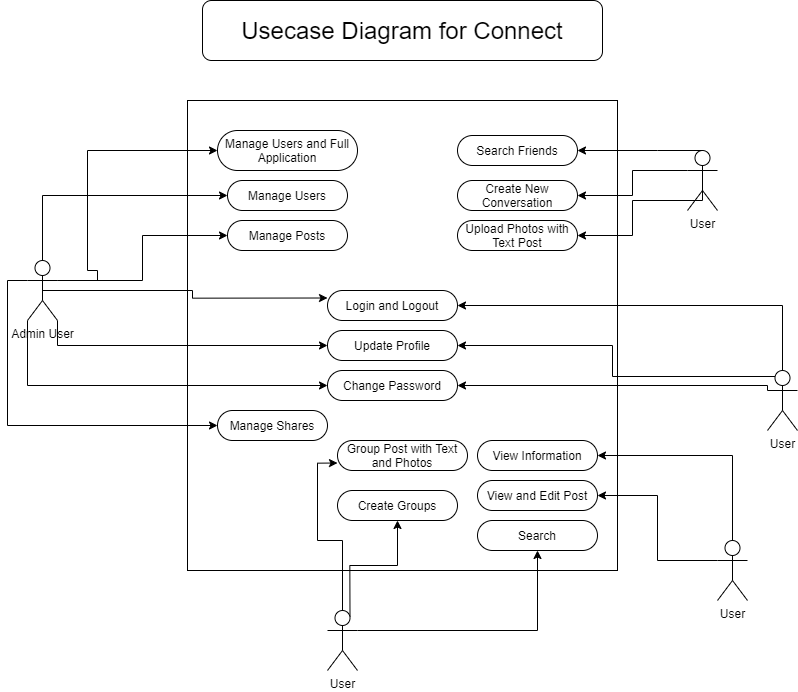

The diagram above was exported from draw.io. Its source (the exported page's mxGraphModel, read from the mxfile embedded in the PNG):
<mxGraphModel dx="3193" dy="1477" grid="1" gridSize="10" guides="1" tooltips="1" connect="1" arrows="1" fold="1" page="1" pageScale="1" pageWidth="850" pageHeight="1100" math="0" shadow="0">
  <root>
    <mxCell id="nh1u8QpCnmzZOp3xPnMf-0" />
    <mxCell id="nh1u8QpCnmzZOp3xPnMf-1" parent="nh1u8QpCnmzZOp3xPnMf-0" />
    <mxCell id="6LSG1qAAC5WO_S5WKSEU-0" value="Admin User" style="shape=umlActor;verticalLabelPosition=bottom;verticalAlign=top;html=1;outlineConnect=0;" vertex="1" parent="nh1u8QpCnmzZOp3xPnMf-1">
      <mxGeometry x="30" y="330" width="30" height="60" as="geometry" />
    </mxCell>
    <mxCell id="6LSG1qAAC5WO_S5WKSEU-1" value="User" style="shape=umlActor;verticalLabelPosition=bottom;verticalAlign=top;html=1;outlineConnect=0;" vertex="1" parent="nh1u8QpCnmzZOp3xPnMf-1">
      <mxGeometry x="690" y="220" width="30" height="60" as="geometry" />
    </mxCell>
    <mxCell id="6LSG1qAAC5WO_S5WKSEU-2" value="User" style="shape=umlActor;verticalLabelPosition=bottom;verticalAlign=top;html=1;outlineConnect=0;" vertex="1" parent="nh1u8QpCnmzZOp3xPnMf-1">
      <mxGeometry x="770" y="440" width="30" height="60" as="geometry" />
    </mxCell>
    <mxCell id="6LSG1qAAC5WO_S5WKSEU-3" value="" style="rounded=0;whiteSpace=wrap;html=1;" vertex="1" parent="nh1u8QpCnmzZOp3xPnMf-1">
      <mxGeometry x="190" y="170" width="430" height="470" as="geometry" />
    </mxCell>
    <mxCell id="6LSG1qAAC5WO_S5WKSEU-4" value="Manage Users and Full Application" style="rounded=1;whiteSpace=wrap;html=1;arcSize=50;" vertex="1" parent="nh1u8QpCnmzZOp3xPnMf-1">
      <mxGeometry x="220" y="200" width="140" height="40" as="geometry" />
    </mxCell>
    <mxCell id="6LSG1qAAC5WO_S5WKSEU-5" value="Login and Logout" style="rounded=1;whiteSpace=wrap;html=1;arcSize=50;" vertex="1" parent="nh1u8QpCnmzZOp3xPnMf-1">
      <mxGeometry x="330" y="360" width="130" height="30" as="geometry" />
    </mxCell>
    <mxCell id="6LSG1qAAC5WO_S5WKSEU-6" value="Update Profile" style="rounded=1;whiteSpace=wrap;html=1;arcSize=50;" vertex="1" parent="nh1u8QpCnmzZOp3xPnMf-1">
      <mxGeometry x="330" y="400" width="130" height="30" as="geometry" />
    </mxCell>
    <mxCell id="6LSG1qAAC5WO_S5WKSEU-7" value="Change Password" style="rounded=1;whiteSpace=wrap;html=1;arcSize=50;" vertex="1" parent="nh1u8QpCnmzZOp3xPnMf-1">
      <mxGeometry x="330" y="440" width="130" height="30" as="geometry" />
    </mxCell>
    <mxCell id="6LSG1qAAC5WO_S5WKSEU-8" value="View Information" style="rounded=1;whiteSpace=wrap;html=1;arcSize=50;" vertex="1" parent="nh1u8QpCnmzZOp3xPnMf-1">
      <mxGeometry x="480" y="510" width="120" height="30" as="geometry" />
    </mxCell>
    <mxCell id="6LSG1qAAC5WO_S5WKSEU-9" value="View and Edit Post" style="rounded=1;whiteSpace=wrap;html=1;arcSize=50;" vertex="1" parent="nh1u8QpCnmzZOp3xPnMf-1">
      <mxGeometry x="480" y="550" width="120" height="30" as="geometry" />
    </mxCell>
    <mxCell id="6LSG1qAAC5WO_S5WKSEU-10" value="Search" style="rounded=1;whiteSpace=wrap;html=1;arcSize=50;" vertex="1" parent="nh1u8QpCnmzZOp3xPnMf-1">
      <mxGeometry x="480" y="590" width="120" height="30" as="geometry" />
    </mxCell>
    <mxCell id="6LSG1qAAC5WO_S5WKSEU-11" value="Search Friends" style="rounded=1;whiteSpace=wrap;html=1;arcSize=50;" vertex="1" parent="nh1u8QpCnmzZOp3xPnMf-1">
      <mxGeometry x="460" y="205" width="120" height="30" as="geometry" />
    </mxCell>
    <mxCell id="6LSG1qAAC5WO_S5WKSEU-12" value="Create New Conversation" style="rounded=1;whiteSpace=wrap;html=1;arcSize=50;" vertex="1" parent="nh1u8QpCnmzZOp3xPnMf-1">
      <mxGeometry x="460" y="250" width="120" height="30" as="geometry" />
    </mxCell>
    <mxCell id="6LSG1qAAC5WO_S5WKSEU-13" value="Upload Photos with Text Post" style="rounded=1;whiteSpace=wrap;html=1;arcSize=50;" vertex="1" parent="nh1u8QpCnmzZOp3xPnMf-1">
      <mxGeometry x="460" y="290" width="120" height="30" as="geometry" />
    </mxCell>
    <mxCell id="6LSG1qAAC5WO_S5WKSEU-14" value="Create Groups" style="rounded=1;whiteSpace=wrap;html=1;arcSize=50;" vertex="1" parent="nh1u8QpCnmzZOp3xPnMf-1">
      <mxGeometry x="340" y="560" width="120" height="30" as="geometry" />
    </mxCell>
    <mxCell id="6LSG1qAAC5WO_S5WKSEU-15" style="edgeStyle=orthogonalEdgeStyle;rounded=0;orthogonalLoop=1;jettySize=auto;html=1;exitX=1;exitY=0.3333333333333333;exitDx=0;exitDy=0;exitPerimeter=0;" edge="1" parent="nh1u8QpCnmzZOp3xPnMf-1" source="6LSG1qAAC5WO_S5WKSEU-0" target="6LSG1qAAC5WO_S5WKSEU-4">
      <mxGeometry relative="1" as="geometry">
        <Array as="points">
          <mxPoint x="100" y="340" />
          <mxPoint x="90" y="340" />
          <mxPoint x="90" y="220" />
        </Array>
      </mxGeometry>
    </mxCell>
    <mxCell id="6LSG1qAAC5WO_S5WKSEU-16" value="Group Post with Text and Photos" style="rounded=1;whiteSpace=wrap;html=1;arcSize=50;" vertex="1" parent="nh1u8QpCnmzZOp3xPnMf-1">
      <mxGeometry x="340" y="510" width="130" height="30" as="geometry" />
    </mxCell>
    <mxCell id="6LSG1qAAC5WO_S5WKSEU-17" style="edgeStyle=orthogonalEdgeStyle;rounded=0;orthogonalLoop=1;jettySize=auto;html=1;exitX=0.5;exitY=0;exitDx=0;exitDy=0;exitPerimeter=0;entryX=0;entryY=0.75;entryDx=0;entryDy=0;" edge="1" parent="nh1u8QpCnmzZOp3xPnMf-1" source="6LSG1qAAC5WO_S5WKSEU-20" target="6LSG1qAAC5WO_S5WKSEU-16">
      <mxGeometry relative="1" as="geometry" />
    </mxCell>
    <mxCell id="6LSG1qAAC5WO_S5WKSEU-18" style="edgeStyle=orthogonalEdgeStyle;rounded=0;orthogonalLoop=1;jettySize=auto;html=1;exitX=0.75;exitY=0.1;exitDx=0;exitDy=0;exitPerimeter=0;entryX=0.5;entryY=1;entryDx=0;entryDy=0;" edge="1" parent="nh1u8QpCnmzZOp3xPnMf-1" source="6LSG1qAAC5WO_S5WKSEU-20" target="6LSG1qAAC5WO_S5WKSEU-14">
      <mxGeometry relative="1" as="geometry" />
    </mxCell>
    <mxCell id="6LSG1qAAC5WO_S5WKSEU-19" style="edgeStyle=orthogonalEdgeStyle;rounded=0;orthogonalLoop=1;jettySize=auto;html=1;exitX=1;exitY=0.3333333333333333;exitDx=0;exitDy=0;exitPerimeter=0;entryX=0.5;entryY=1;entryDx=0;entryDy=0;" edge="1" parent="nh1u8QpCnmzZOp3xPnMf-1" source="6LSG1qAAC5WO_S5WKSEU-20" target="6LSG1qAAC5WO_S5WKSEU-10">
      <mxGeometry relative="1" as="geometry" />
    </mxCell>
    <mxCell id="6LSG1qAAC5WO_S5WKSEU-20" value="User" style="shape=umlActor;verticalLabelPosition=bottom;verticalAlign=top;html=1;outlineConnect=0;" vertex="1" parent="nh1u8QpCnmzZOp3xPnMf-1">
      <mxGeometry x="330" y="680" width="30" height="60" as="geometry" />
    </mxCell>
    <mxCell id="6LSG1qAAC5WO_S5WKSEU-21" value="Manage Users" style="rounded=1;whiteSpace=wrap;html=1;arcSize=50;" vertex="1" parent="nh1u8QpCnmzZOp3xPnMf-1">
      <mxGeometry x="230" y="250" width="120" height="30" as="geometry" />
    </mxCell>
    <mxCell id="6LSG1qAAC5WO_S5WKSEU-22" value="Manage Posts" style="rounded=1;whiteSpace=wrap;html=1;arcSize=50;" vertex="1" parent="nh1u8QpCnmzZOp3xPnMf-1">
      <mxGeometry x="230" y="290" width="120" height="30" as="geometry" />
    </mxCell>
    <mxCell id="6LSG1qAAC5WO_S5WKSEU-23" value="Manage Shares" style="rounded=1;whiteSpace=wrap;html=1;arcSize=50;" vertex="1" parent="nh1u8QpCnmzZOp3xPnMf-1">
      <mxGeometry x="220" y="480" width="110" height="30" as="geometry" />
    </mxCell>
    <mxCell id="6LSG1qAAC5WO_S5WKSEU-24" value="&lt;font style=&quot;font-size: 24px&quot;&gt;Usecase Diagram for Connect&lt;/font&gt;" style="rounded=1;whiteSpace=wrap;html=1;" vertex="1" parent="nh1u8QpCnmzZOp3xPnMf-1">
      <mxGeometry x="205" y="70" width="400" height="60" as="geometry" />
    </mxCell>
    <mxCell id="6LSG1qAAC5WO_S5WKSEU-25" style="edgeStyle=orthogonalEdgeStyle;rounded=0;orthogonalLoop=1;jettySize=auto;html=1;exitX=0.5;exitY=0;exitDx=0;exitDy=0;exitPerimeter=0;entryX=1;entryY=0.5;entryDx=0;entryDy=0;" edge="1" parent="nh1u8QpCnmzZOp3xPnMf-1" source="6LSG1qAAC5WO_S5WKSEU-1" target="6LSG1qAAC5WO_S5WKSEU-11">
      <mxGeometry relative="1" as="geometry">
        <Array as="points">
          <mxPoint x="660" y="220" />
          <mxPoint x="660" y="220" />
        </Array>
      </mxGeometry>
    </mxCell>
    <mxCell id="6LSG1qAAC5WO_S5WKSEU-26" style="edgeStyle=orthogonalEdgeStyle;rounded=0;orthogonalLoop=1;jettySize=auto;html=1;exitX=0;exitY=0.3333333333333333;exitDx=0;exitDy=0;exitPerimeter=0;" edge="1" parent="nh1u8QpCnmzZOp3xPnMf-1" source="6LSG1qAAC5WO_S5WKSEU-1" target="6LSG1qAAC5WO_S5WKSEU-12">
      <mxGeometry relative="1" as="geometry" />
    </mxCell>
    <mxCell id="6LSG1qAAC5WO_S5WKSEU-27" style="edgeStyle=orthogonalEdgeStyle;rounded=0;orthogonalLoop=1;jettySize=auto;html=1;exitX=0.5;exitY=0.5;exitDx=0;exitDy=0;exitPerimeter=0;entryX=1;entryY=0.5;entryDx=0;entryDy=0;" edge="1" parent="nh1u8QpCnmzZOp3xPnMf-1" source="6LSG1qAAC5WO_S5WKSEU-1" target="6LSG1qAAC5WO_S5WKSEU-13">
      <mxGeometry relative="1" as="geometry">
        <Array as="points">
          <mxPoint x="705" y="270" />
          <mxPoint x="635" y="270" />
          <mxPoint x="635" y="305" />
        </Array>
      </mxGeometry>
    </mxCell>
    <mxCell id="6LSG1qAAC5WO_S5WKSEU-28" style="edgeStyle=orthogonalEdgeStyle;rounded=0;orthogonalLoop=1;jettySize=auto;html=1;exitX=0.5;exitY=0;exitDx=0;exitDy=0;exitPerimeter=0;entryX=1;entryY=0.5;entryDx=0;entryDy=0;" edge="1" parent="nh1u8QpCnmzZOp3xPnMf-1" source="6LSG1qAAC5WO_S5WKSEU-2" target="6LSG1qAAC5WO_S5WKSEU-5">
      <mxGeometry relative="1" as="geometry" />
    </mxCell>
    <mxCell id="6LSG1qAAC5WO_S5WKSEU-29" style="edgeStyle=orthogonalEdgeStyle;rounded=0;orthogonalLoop=1;jettySize=auto;html=1;exitX=0.25;exitY=0.1;exitDx=0;exitDy=0;exitPerimeter=0;entryX=1;entryY=0.5;entryDx=0;entryDy=0;" edge="1" parent="nh1u8QpCnmzZOp3xPnMf-1" source="6LSG1qAAC5WO_S5WKSEU-2" target="6LSG1qAAC5WO_S5WKSEU-6">
      <mxGeometry relative="1" as="geometry" />
    </mxCell>
    <mxCell id="6LSG1qAAC5WO_S5WKSEU-30" style="edgeStyle=orthogonalEdgeStyle;rounded=0;orthogonalLoop=1;jettySize=auto;html=1;exitX=0;exitY=0.3333333333333333;exitDx=0;exitDy=0;exitPerimeter=0;entryX=1;entryY=0.5;entryDx=0;entryDy=0;" edge="1" parent="nh1u8QpCnmzZOp3xPnMf-1" source="6LSG1qAAC5WO_S5WKSEU-2" target="6LSG1qAAC5WO_S5WKSEU-7">
      <mxGeometry relative="1" as="geometry">
        <Array as="points">
          <mxPoint x="770" y="455" />
        </Array>
      </mxGeometry>
    </mxCell>
    <mxCell id="6LSG1qAAC5WO_S5WKSEU-31" style="edgeStyle=orthogonalEdgeStyle;rounded=0;orthogonalLoop=1;jettySize=auto;html=1;exitX=0.5;exitY=0;exitDx=0;exitDy=0;exitPerimeter=0;entryX=0;entryY=0.5;entryDx=0;entryDy=0;" edge="1" parent="nh1u8QpCnmzZOp3xPnMf-1" source="6LSG1qAAC5WO_S5WKSEU-0" target="6LSG1qAAC5WO_S5WKSEU-21">
      <mxGeometry relative="1" as="geometry" />
    </mxCell>
    <mxCell id="6LSG1qAAC5WO_S5WKSEU-32" style="edgeStyle=orthogonalEdgeStyle;rounded=0;orthogonalLoop=1;jettySize=auto;html=1;exitX=1;exitY=0.3333333333333333;exitDx=0;exitDy=0;exitPerimeter=0;entryX=0;entryY=0.5;entryDx=0;entryDy=0;" edge="1" parent="nh1u8QpCnmzZOp3xPnMf-1" source="6LSG1qAAC5WO_S5WKSEU-0" target="6LSG1qAAC5WO_S5WKSEU-22">
      <mxGeometry relative="1" as="geometry" />
    </mxCell>
    <mxCell id="6LSG1qAAC5WO_S5WKSEU-33" style="edgeStyle=orthogonalEdgeStyle;rounded=0;orthogonalLoop=1;jettySize=auto;html=1;exitX=0.5;exitY=0.5;exitDx=0;exitDy=0;exitPerimeter=0;entryX=0;entryY=0.25;entryDx=0;entryDy=0;" edge="1" parent="nh1u8QpCnmzZOp3xPnMf-1" source="6LSG1qAAC5WO_S5WKSEU-0" target="6LSG1qAAC5WO_S5WKSEU-5">
      <mxGeometry relative="1" as="geometry" />
    </mxCell>
    <mxCell id="6LSG1qAAC5WO_S5WKSEU-34" style="edgeStyle=orthogonalEdgeStyle;rounded=0;orthogonalLoop=1;jettySize=auto;html=1;exitX=1;exitY=1;exitDx=0;exitDy=0;exitPerimeter=0;entryX=0;entryY=0.5;entryDx=0;entryDy=0;" edge="1" parent="nh1u8QpCnmzZOp3xPnMf-1" source="6LSG1qAAC5WO_S5WKSEU-0" target="6LSG1qAAC5WO_S5WKSEU-6">
      <mxGeometry relative="1" as="geometry" />
    </mxCell>
    <mxCell id="6LSG1qAAC5WO_S5WKSEU-35" style="edgeStyle=orthogonalEdgeStyle;rounded=0;orthogonalLoop=1;jettySize=auto;html=1;exitX=0;exitY=1;exitDx=0;exitDy=0;exitPerimeter=0;entryX=0;entryY=0.5;entryDx=0;entryDy=0;" edge="1" parent="nh1u8QpCnmzZOp3xPnMf-1" source="6LSG1qAAC5WO_S5WKSEU-0" target="6LSG1qAAC5WO_S5WKSEU-7">
      <mxGeometry relative="1" as="geometry" />
    </mxCell>
    <mxCell id="6LSG1qAAC5WO_S5WKSEU-36" style="edgeStyle=orthogonalEdgeStyle;rounded=0;orthogonalLoop=1;jettySize=auto;html=1;exitX=0;exitY=0.3333333333333333;exitDx=0;exitDy=0;exitPerimeter=0;entryX=0;entryY=0.5;entryDx=0;entryDy=0;" edge="1" parent="nh1u8QpCnmzZOp3xPnMf-1" source="6LSG1qAAC5WO_S5WKSEU-0" target="6LSG1qAAC5WO_S5WKSEU-23">
      <mxGeometry relative="1" as="geometry" />
    </mxCell>
    <mxCell id="6LSG1qAAC5WO_S5WKSEU-37" style="edgeStyle=orthogonalEdgeStyle;rounded=0;orthogonalLoop=1;jettySize=auto;html=1;exitX=0.5;exitY=0;exitDx=0;exitDy=0;exitPerimeter=0;entryX=1;entryY=0.5;entryDx=0;entryDy=0;" edge="1" parent="nh1u8QpCnmzZOp3xPnMf-1" source="6LSG1qAAC5WO_S5WKSEU-39" target="6LSG1qAAC5WO_S5WKSEU-8">
      <mxGeometry relative="1" as="geometry" />
    </mxCell>
    <mxCell id="6LSG1qAAC5WO_S5WKSEU-38" style="edgeStyle=orthogonalEdgeStyle;rounded=0;orthogonalLoop=1;jettySize=auto;html=1;exitX=0;exitY=0.3333333333333333;exitDx=0;exitDy=0;exitPerimeter=0;entryX=1;entryY=0.5;entryDx=0;entryDy=0;" edge="1" parent="nh1u8QpCnmzZOp3xPnMf-1" source="6LSG1qAAC5WO_S5WKSEU-39" target="6LSG1qAAC5WO_S5WKSEU-9">
      <mxGeometry relative="1" as="geometry" />
    </mxCell>
    <mxCell id="6LSG1qAAC5WO_S5WKSEU-39" value="User" style="shape=umlActor;verticalLabelPosition=bottom;verticalAlign=top;html=1;outlineConnect=0;" vertex="1" parent="nh1u8QpCnmzZOp3xPnMf-1">
      <mxGeometry x="720" y="610" width="30" height="60" as="geometry" />
    </mxCell>
  </root>
</mxGraphModel>